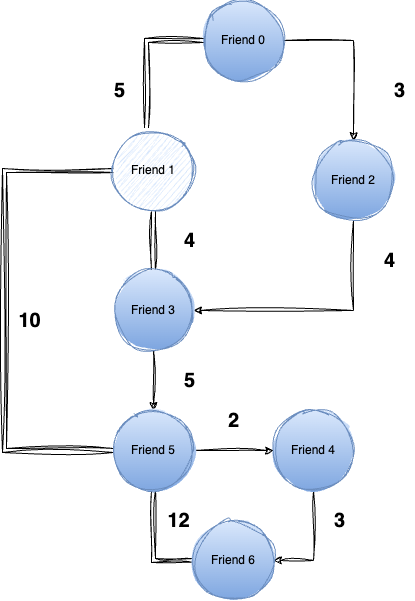

The diagram above was exported from draw.io. Its source (the exported page's mxGraphModel, read from the mxfile embedded in the PNG):
<mxGraphModel dx="1434" dy="795" grid="1" gridSize="10" guides="1" tooltips="1" connect="1" arrows="1" fold="1" page="1" pageScale="1" pageWidth="827" pageHeight="1169" math="0" shadow="0">
  <root>
    <mxCell id="0" />
    <mxCell id="1" parent="0" />
    <mxCell id="gALhhmfAq2RSKogglj1V-18" style="edgeStyle=orthogonalEdgeStyle;rounded=0;orthogonalLoop=1;jettySize=auto;html=1;fillColor=#dae8fc;strokeColor=#000000;sketch=1;curveFitting=1;jiggle=2;" edge="1" parent="1" source="gALhhmfAq2RSKogglj1V-19" target="gALhhmfAq2RSKogglj1V-24">
      <mxGeometry relative="1" as="geometry" />
    </mxCell>
    <mxCell id="gALhhmfAq2RSKogglj1V-19" value="Friend 0" style="ellipse;whiteSpace=wrap;html=1;aspect=fixed;fillColor=#dae8fc;strokeColor=#6c8ebf;sketch=1;curveFitting=1;jiggle=2;gradientColor=#7ea6e0;" vertex="1" parent="1">
      <mxGeometry x="419" y="120" width="80" height="80" as="geometry" />
    </mxCell>
    <mxCell id="gALhhmfAq2RSKogglj1V-20" style="edgeStyle=orthogonalEdgeStyle;rounded=0;orthogonalLoop=1;jettySize=auto;html=1;entryX=0.5;entryY=0;entryDx=0;entryDy=0;shape=link;sketch=1;curveFitting=1;jiggle=2;" edge="1" parent="1" source="gALhhmfAq2RSKogglj1V-22" target="gALhhmfAq2RSKogglj1V-26">
      <mxGeometry relative="1" as="geometry" />
    </mxCell>
    <mxCell id="gALhhmfAq2RSKogglj1V-21" style="edgeStyle=orthogonalEdgeStyle;rounded=0;orthogonalLoop=1;jettySize=auto;html=1;sketch=1;curveFitting=1;jiggle=2;shape=link;" edge="1" parent="1" source="gALhhmfAq2RSKogglj1V-22" target="gALhhmfAq2RSKogglj1V-32">
      <mxGeometry relative="1" as="geometry">
        <Array as="points">
          <mxPoint x="220" y="290" />
          <mxPoint x="220" y="570" />
        </Array>
      </mxGeometry>
    </mxCell>
    <mxCell id="gALhhmfAq2RSKogglj1V-22" value="Friend 1" style="ellipse;whiteSpace=wrap;html=1;aspect=fixed;fillColor=#dae8fc;strokeColor=#6c8ebf;sketch=1;curveFitting=1;jiggle=2;" vertex="1" parent="1">
      <mxGeometry x="329" y="250" width="80" height="80" as="geometry" />
    </mxCell>
    <mxCell id="gALhhmfAq2RSKogglj1V-23" style="edgeStyle=orthogonalEdgeStyle;rounded=0;orthogonalLoop=1;jettySize=auto;html=1;entryX=1;entryY=0.5;entryDx=0;entryDy=0;sketch=1;curveFitting=1;jiggle=2;" edge="1" parent="1" source="gALhhmfAq2RSKogglj1V-24" target="gALhhmfAq2RSKogglj1V-26">
      <mxGeometry relative="1" as="geometry">
        <Array as="points">
          <mxPoint x="569" y="430" />
        </Array>
      </mxGeometry>
    </mxCell>
    <mxCell id="gALhhmfAq2RSKogglj1V-24" value="Friend 2" style="ellipse;whiteSpace=wrap;html=1;aspect=fixed;fillColor=#dae8fc;strokeColor=#6c8ebf;sketch=1;curveFitting=1;jiggle=2;gradientColor=#7ea6e0;" vertex="1" parent="1">
      <mxGeometry x="529" y="260" width="80" height="80" as="geometry" />
    </mxCell>
    <mxCell id="gALhhmfAq2RSKogglj1V-25" style="edgeStyle=orthogonalEdgeStyle;rounded=0;orthogonalLoop=1;jettySize=auto;html=1;entryX=0.5;entryY=0;entryDx=0;entryDy=0;sketch=1;curveFitting=1;jiggle=2;" edge="1" parent="1" source="gALhhmfAq2RSKogglj1V-26" target="gALhhmfAq2RSKogglj1V-32">
      <mxGeometry relative="1" as="geometry" />
    </mxCell>
    <mxCell id="gALhhmfAq2RSKogglj1V-26" value="Friend 3" style="ellipse;whiteSpace=wrap;html=1;aspect=fixed;fillColor=#dae8fc;strokeColor=#6c8ebf;sketch=1;curveFitting=1;jiggle=2;gradientColor=#7ea6e0;" vertex="1" parent="1">
      <mxGeometry x="329" y="390" width="80" height="80" as="geometry" />
    </mxCell>
    <mxCell id="gALhhmfAq2RSKogglj1V-27" style="edgeStyle=orthogonalEdgeStyle;rounded=0;orthogonalLoop=1;jettySize=auto;html=1;entryX=1;entryY=0.5;entryDx=0;entryDy=0;sketch=1;curveFitting=1;jiggle=2;" edge="1" parent="1" source="gALhhmfAq2RSKogglj1V-29" target="gALhhmfAq2RSKogglj1V-33">
      <mxGeometry relative="1" as="geometry" />
    </mxCell>
    <mxCell id="gALhhmfAq2RSKogglj1V-29" value="Friend 4" style="ellipse;whiteSpace=wrap;html=1;aspect=fixed;fillColor=#dae8fc;strokeColor=#6c8ebf;sketch=1;curveFitting=1;jiggle=2;gradientColor=#7ea6e0;" vertex="1" parent="1">
      <mxGeometry x="489" y="530" width="80" height="80" as="geometry" />
    </mxCell>
    <mxCell id="gALhhmfAq2RSKogglj1V-31" style="edgeStyle=orthogonalEdgeStyle;rounded=0;orthogonalLoop=1;jettySize=auto;html=1;entryX=0;entryY=0.5;entryDx=0;entryDy=0;sketch=1;curveFitting=1;jiggle=2;shape=link;" edge="1" parent="1" source="gALhhmfAq2RSKogglj1V-32" target="gALhhmfAq2RSKogglj1V-33">
      <mxGeometry relative="1" as="geometry" />
    </mxCell>
    <mxCell id="gALhhmfAq2RSKogglj1V-47" style="edgeStyle=orthogonalEdgeStyle;rounded=0;orthogonalLoop=1;jettySize=auto;html=1;entryX=0;entryY=0.5;entryDx=0;entryDy=0;sketch=1;curveFitting=1;jiggle=2;" edge="1" parent="1" source="gALhhmfAq2RSKogglj1V-32" target="gALhhmfAq2RSKogglj1V-29">
      <mxGeometry relative="1" as="geometry" />
    </mxCell>
    <mxCell id="gALhhmfAq2RSKogglj1V-32" value="Friend 5" style="ellipse;whiteSpace=wrap;html=1;aspect=fixed;fillColor=#dae8fc;strokeColor=#6c8ebf;sketch=1;curveFitting=1;jiggle=2;gradientColor=#7ea6e0;" vertex="1" parent="1">
      <mxGeometry x="329" y="530" width="80" height="80" as="geometry" />
    </mxCell>
    <mxCell id="gALhhmfAq2RSKogglj1V-33" value="Friend 6" style="ellipse;whiteSpace=wrap;html=1;aspect=fixed;fillColor=#dae8fc;strokeColor=#6c8ebf;sketch=1;curveFitting=1;jiggle=2;gradientColor=#7ea6e0;" vertex="1" parent="1">
      <mxGeometry x="409" y="640" width="80" height="80" as="geometry" />
    </mxCell>
    <mxCell id="gALhhmfAq2RSKogglj1V-34" style="edgeStyle=orthogonalEdgeStyle;rounded=0;orthogonalLoop=1;jettySize=auto;html=1;entryX=0.413;entryY=-0.037;entryDx=0;entryDy=0;entryPerimeter=0;fillColor=#dae8fc;strokeColor=default;sketch=1;curveFitting=1;jiggle=2;shape=link;" edge="1" parent="1" source="gALhhmfAq2RSKogglj1V-19" target="gALhhmfAq2RSKogglj1V-22">
      <mxGeometry relative="1" as="geometry" />
    </mxCell>
    <mxCell id="gALhhmfAq2RSKogglj1V-35" value="5" style="text;html=1;align=center;verticalAlign=middle;resizable=0;points=[];autosize=1;strokeColor=none;fillColor=none;fontStyle=1;strokeWidth=10;rounded=0;perimeterSpacing=2;fontSize=20;" vertex="1" parent="1">
      <mxGeometry x="320" y="190" width="30" height="40" as="geometry" />
    </mxCell>
    <mxCell id="gALhhmfAq2RSKogglj1V-36" value="10" style="text;html=1;align=center;verticalAlign=middle;resizable=0;points=[];autosize=1;strokeColor=none;fillColor=none;fontStyle=1;strokeWidth=10;rounded=0;perimeterSpacing=2;fontSize=20;" vertex="1" parent="1">
      <mxGeometry x="220" y="420" width="50" height="40" as="geometry" />
    </mxCell>
    <mxCell id="gALhhmfAq2RSKogglj1V-37" value="4" style="text;html=1;align=center;verticalAlign=middle;resizable=0;points=[];autosize=1;strokeColor=none;fillColor=none;fontStyle=1;strokeWidth=10;rounded=0;perimeterSpacing=2;fontSize=20;" vertex="1" parent="1">
      <mxGeometry x="390" y="340" width="30" height="40" as="geometry" />
    </mxCell>
    <mxCell id="gALhhmfAq2RSKogglj1V-38" value="3" style="text;html=1;align=center;verticalAlign=middle;resizable=0;points=[];autosize=1;strokeColor=none;fillColor=none;fontStyle=1;strokeWidth=10;rounded=0;perimeterSpacing=2;fontSize=20;" vertex="1" parent="1">
      <mxGeometry x="600" y="190" width="30" height="40" as="geometry" />
    </mxCell>
    <mxCell id="gALhhmfAq2RSKogglj1V-39" value="4" style="text;html=1;align=center;verticalAlign=middle;resizable=0;points=[];autosize=1;strokeColor=none;fillColor=none;fontStyle=1;strokeWidth=10;rounded=0;perimeterSpacing=2;fontSize=20;" vertex="1" parent="1">
      <mxGeometry x="590" y="360" width="30" height="40" as="geometry" />
    </mxCell>
    <mxCell id="gALhhmfAq2RSKogglj1V-40" value="5" style="text;html=1;align=center;verticalAlign=middle;resizable=0;points=[];autosize=1;strokeColor=none;fillColor=none;fontStyle=1;strokeWidth=10;rounded=0;perimeterSpacing=2;fontSize=20;" vertex="1" parent="1">
      <mxGeometry x="390" y="480" width="30" height="40" as="geometry" />
    </mxCell>
    <mxCell id="gALhhmfAq2RSKogglj1V-41" value="12" style="text;html=1;align=center;verticalAlign=middle;resizable=0;points=[];autosize=1;strokeColor=none;fillColor=none;fontStyle=1;strokeWidth=10;rounded=0;perimeterSpacing=2;fontSize=20;" vertex="1" parent="1">
      <mxGeometry x="369" y="620" width="50" height="40" as="geometry" />
    </mxCell>
    <mxCell id="gALhhmfAq2RSKogglj1V-42" value="2" style="text;html=1;align=center;verticalAlign=middle;resizable=0;points=[];autosize=1;strokeColor=none;fillColor=none;fontStyle=1;strokeWidth=10;rounded=0;perimeterSpacing=2;fontSize=20;" vertex="1" parent="1">
      <mxGeometry x="434" y="520" width="30" height="40" as="geometry" />
    </mxCell>
    <mxCell id="gALhhmfAq2RSKogglj1V-43" value="3" style="text;html=1;align=center;verticalAlign=middle;resizable=0;points=[];autosize=1;strokeColor=none;fillColor=none;fontStyle=1;strokeWidth=10;rounded=0;perimeterSpacing=2;fontSize=20;" vertex="1" parent="1">
      <mxGeometry x="540" y="620" width="30" height="40" as="geometry" />
    </mxCell>
  </root>
</mxGraphModel>